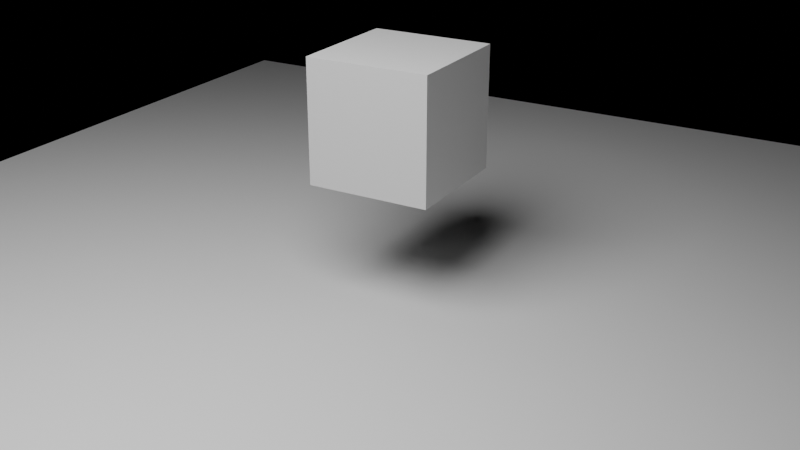 # Source: Untitled.blend  (saved by Blender 5.2.45; exported with 4.5.12 LTS)
import bpy
from mathutils import Matrix  # noqa: F401  (used for matrix-valued properties, if any)

bpy.ops.wm.read_factory_settings(use_empty=True)
scene = bpy.context.scene
scene.name = 'Scene.001'

# ---- cameras
cam_camera_001 = bpy.data.cameras.new('Camera.001')

# ---- lights
light_area_001 = bpy.data.lights.new('Area.001', 'AREA')
light_area_001.energy = 500.0
light_area_001.shape = 'DISK'
light_area_001.size = 5.0
light_area_001.size_y = 1.0

# ---- meshes
me_plane_001 = bpy.data.meshes.new('Plane.001')
me_plane_001.from_pydata([(-5.0, -5.0, 0.0), (5.0, -5.0, 0.0), (-5.0, 5.0, 0.0), (5.0, 5.0, 0.0)], [], [(0, 1, 3, 2)])
_uv = me_plane_001.uv_layers.new(name='UVMap')
_uv.uv.foreach_set('vector', [0.0, 0.0, 1.0, 0.0, 1.0, 1.0, 0.0, 1.0])
me_plane_001.update()
me_cube_001 = bpy.data.meshes.new('Cube.001')
me_cube_001.from_pydata([(-0.5, -0.5, -0.5), (-0.5, -0.5, 0.5), (-0.5, 0.5, -0.5), (-0.5, 0.5, 0.5), (0.5, -0.5, -0.5), (0.5, -0.5, 0.5), (0.5, 0.5, -0.5), (0.5, 0.5, 0.5)], [], [(0, 1, 3, 2), (2, 3, 7, 6), (6, 7, 5, 4), (4, 5, 1, 0), (2, 6, 4, 0), (7, 3, 1, 5)])
_uv = me_cube_001.uv_layers.new(name='UVMap')
_uv.uv.foreach_set('vector', [0.375, 0.0, 0.625, 0.0, 0.625, 0.25, 0.375, 0.25, 0.375, 0.25, 0.625, 0.25, 0.625, 0.5, 0.375, 0.5, 0.375, 0.5, 0.625, 0.5, 0.625, 0.75, 0.375, 0.75, 0.375, 0.75, 0.625, 0.75, 0.625, 1.0, 0.375, 1.0, 0.125, 0.5, 0.375, 0.5, 0.375, 0.75, 0.125, 0.75, 0.625, 0.5, 0.875, 0.5, 0.875, 0.75, 0.625, 0.75])
me_cube_001.update()

# ---- objects
ob_floor_001 = bpy.data.objects.new('Floor.001', me_plane_001)
ob_beatdrivencube_001 = bpy.data.objects.new('BeatDrivenCube.001', me_cube_001)
ob_democamera_001 = bpy.data.objects.new('DemoCamera.001', cam_camera_001)
ob_demolight_001 = bpy.data.objects.new('DemoLight.001', light_area_001)

# ---- transforms, parenting, visibility, modifiers, constraints
ob_floor_001.location = (0.0, 0.0, 0.0)
ob_beatdrivencube_001.location = (0.0, 0.0, 1.411)
ob_democamera_001.location = (4.0, -7.0, 4.0)
ob_democamera_001.rotation_euler = (1.161, -9.832e-09, 0.5191)
ob_demolight_001.location = (0.0, -4.0, 6.0)

# ---- collection membership
scene.collection.objects.link(ob_floor_001)
scene.collection.objects.link(ob_beatdrivencube_001)
scene.collection.objects.link(ob_democamera_001)
scene.collection.objects.link(ob_demolight_001)

# ---- scene / render settings (as saved in the file)
scene.camera = ob_democamera_001
scene.frame_start = 1; scene.frame_end = 633; scene.frame_set(35)
scene.render.engine = 'BLENDER_EEVEE_NEXT'
scene.render.image_settings.file_format = 'FFMPEG'
scene.render.image_settings.color_mode = 'RGB'
scene.render.image_settings.exr_codec = 'NONE'
scene.render.fps = 30
scene.render.use_bake_clear = False
scene.render.bake_margin = 0
scene.render.bake_bias = 0.0
scene.render.bake_samples = 0
scene.render.simplify_subdivision_render = 0
scene.render.simplify_child_particles_render = 0.0
scene.render.compositor_device = 'GPU'
scene.eevee.use_volume_custom_range = False
scene.eevee.gtao_distance = 0.0
scene.eevee.use_fast_gi = False
scene.eevee.fast_gi_thickness_near = 0.1
scene.eevee.fast_gi_thickness_far = 0.0
scene.eevee.ray_tracing_options.screen_trace_thickness = 0.1
bpy.context.view_layer.update()
